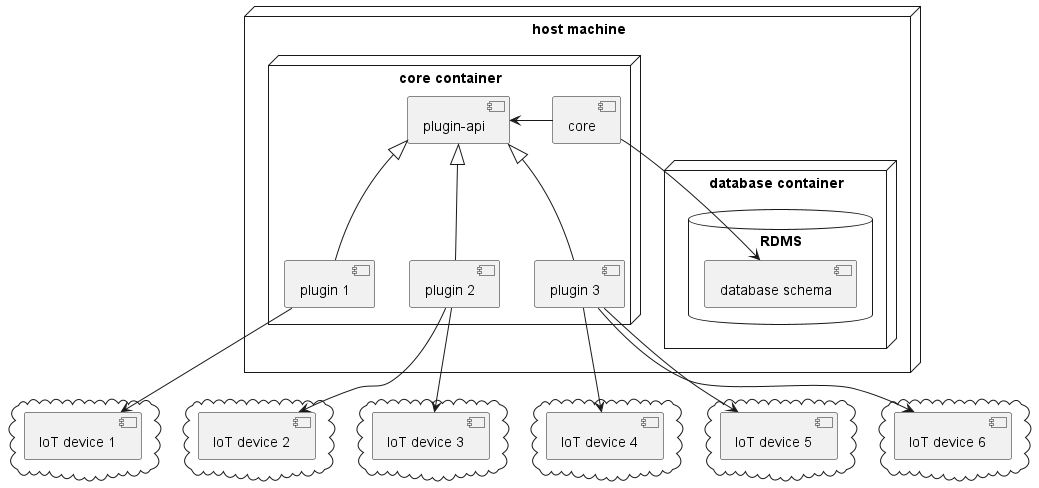

The diagram above was rendered by PlantUML. Its source (embedded in the PNG):
@startuml

node "host machine" {

  node "core container" {
    [core]
    [plugin-api]
    [plugin 1]
    [plugin 2]
    [plugin 3]
  }

  node "database container" {
    database "RDMS" {
        [database schema]
    }
  }

}

cloud {
  [IoT device 1]
}
cloud {
  [IoT device 2]
}
cloud {
  [IoT device 3]
}
cloud {
  [IoT device 4]
}
cloud {
  [IoT device 5]
}
cloud {
  [IoT device 6]
}

 [core] -left-> [plugin-api]
 [core] -down-> [database schema]
 [plugin 1] -up-|> [plugin-api]
 [plugin 2] -up-|> [plugin-api]
 [plugin 3] -up-|> [plugin-api]
 [plugin 1] -down-> [IoT device 1]
 [plugin 2] -down-> [IoT device 2]
 [plugin 2] -down-> [IoT device 3]
 [plugin 3] -down-> [IoT device 4]
 [plugin 3] -down-> [IoT device 5]
 [plugin 3] -down-> [IoT device 6]

@enduml